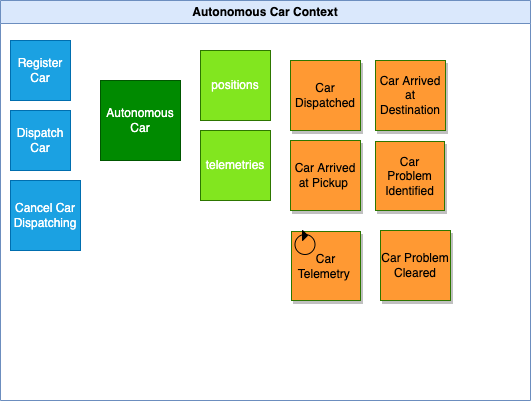

The diagram above was exported from draw.io. Its source (the exported page's mxGraphModel, read from the mxfile embedded in the PNG):
<mxGraphModel dx="2640" dy="1691" grid="1" gridSize="10" guides="1" tooltips="1" connect="1" arrows="1" fold="1" page="1" pageScale="1" pageWidth="850" pageHeight="1100" math="0" shadow="0">
  <root>
    <mxCell id="0" />
    <mxCell id="1" parent="0" />
    <mxCell id="2" value="Autonomous Car Context" style="swimlane;whiteSpace=wrap;html=1;fillColor=#dae8fc;strokeColor=#6c8ebf;" vertex="1" parent="1">
      <mxGeometry x="-1190" y="-330" width="530" height="400" as="geometry" />
    </mxCell>
    <mxCell id="3" value="Autonomous Car" style="whiteSpace=wrap;html=1;aspect=fixed;fillColor=#008a00;fontColor=#ffffff;strokeColor=#005700;" vertex="1" parent="2">
      <mxGeometry x="100" y="80" width="80" height="80" as="geometry" />
    </mxCell>
    <mxCell id="4" value="Register Car" style="whiteSpace=wrap;html=1;aspect=fixed;fillColor=#1ba1e2;fontColor=#ffffff;strokeColor=#006EAF;" vertex="1" parent="2">
      <mxGeometry x="10" y="40" width="60" height="60" as="geometry" />
    </mxCell>
    <mxCell id="5" value="Dispatch Car" style="whiteSpace=wrap;html=1;aspect=fixed;fillColor=#1ba1e2;fontColor=#ffffff;strokeColor=#006EAF;" vertex="1" parent="2">
      <mxGeometry x="10" y="110" width="60" height="60" as="geometry" />
    </mxCell>
    <mxCell id="6" value="Cancel Car Dispatching" style="whiteSpace=wrap;html=1;aspect=fixed;fillColor=#1ba1e2;fontColor=#ffffff;strokeColor=#006EAF;" vertex="1" parent="2">
      <mxGeometry x="10" y="180" width="70" height="70" as="geometry" />
    </mxCell>
    <mxCell id="7" value="telemetries" style="whiteSpace=wrap;html=1;aspect=fixed;fillColor=#82E61F;fontColor=#ffffff;strokeColor=#2D7600;" vertex="1" parent="2">
      <mxGeometry x="200" y="130" width="70" height="70" as="geometry" />
    </mxCell>
    <mxCell id="8" value="positions" style="whiteSpace=wrap;html=1;aspect=fixed;fillColor=#82E61F;fontColor=#ffffff;strokeColor=#2D7600;" vertex="1" parent="2">
      <mxGeometry x="200" y="50" width="70" height="70" as="geometry" />
    </mxCell>
    <mxCell id="9" value="Car Dispatched" style="whiteSpace=wrap;html=1;aspect=fixed;fillColor=#FF9933;fontColor=#000000;strokeColor=#2D7600;shadow=1;" vertex="1" parent="2">
      <mxGeometry x="290" y="60" width="70" height="70" as="geometry" />
    </mxCell>
    <mxCell id="10" value="Car Arrived at Pickup&amp;nbsp;" style="whiteSpace=wrap;html=1;aspect=fixed;fillColor=#FF9933;fontColor=#000000;strokeColor=#2D7600;shadow=1;" vertex="1" parent="2">
      <mxGeometry x="290" y="140" width="70" height="70" as="geometry" />
    </mxCell>
    <mxCell id="11" value="Car Arrived at Destination" style="whiteSpace=wrap;html=1;aspect=fixed;fillColor=#FF9933;fontColor=#000000;strokeColor=#2D7600;shadow=1;" vertex="1" parent="2">
      <mxGeometry x="375" y="60" width="70" height="70" as="geometry" />
    </mxCell>
    <mxCell id="12" value="Car Telemetry&amp;nbsp;" style="whiteSpace=wrap;html=1;aspect=fixed;fillColor=#FF9933;fontColor=#000000;strokeColor=#2D7600;shadow=1;" vertex="1" parent="2">
      <mxGeometry x="291" y="231" width="69" height="69" as="geometry" />
    </mxCell>
    <mxCell id="13" value="" style="group;fontColor=#000000;" vertex="1" connectable="0" parent="2">
      <mxGeometry x="294.5" y="230" width="20" height="24" as="geometry" />
    </mxCell>
    <mxCell id="14" value="" style="ellipse;whiteSpace=wrap;html=1;aspect=fixed;fillColor=none;resizeWidth=1;resizeHeight=1;fontColor=#000000;" vertex="1" parent="13">
      <mxGeometry y="4" width="20" height="20" as="geometry" />
    </mxCell>
    <mxCell id="15" value="" style="triangle;whiteSpace=wrap;html=1;fillColor=#000000;arcSize=10;fontColor=#000000;" vertex="1" parent="13">
      <mxGeometry x="7.5" width="5" height="10" as="geometry" />
    </mxCell>
    <mxCell id="16" value="Car Problem Identified" style="whiteSpace=wrap;html=1;aspect=fixed;fillColor=#FF9933;fontColor=#000000;strokeColor=#2D7600;shadow=1;" vertex="1" parent="2">
      <mxGeometry x="375" y="141" width="69" height="69" as="geometry" />
    </mxCell>
    <mxCell id="17" value="Car Problem Cleared" style="whiteSpace=wrap;html=1;aspect=fixed;fillColor=#FF9933;fontColor=#000000;strokeColor=#2D7600;shadow=1;" vertex="1" parent="2">
      <mxGeometry x="380" y="230" width="70" height="70" as="geometry" />
    </mxCell>
  </root>
</mxGraphModel>